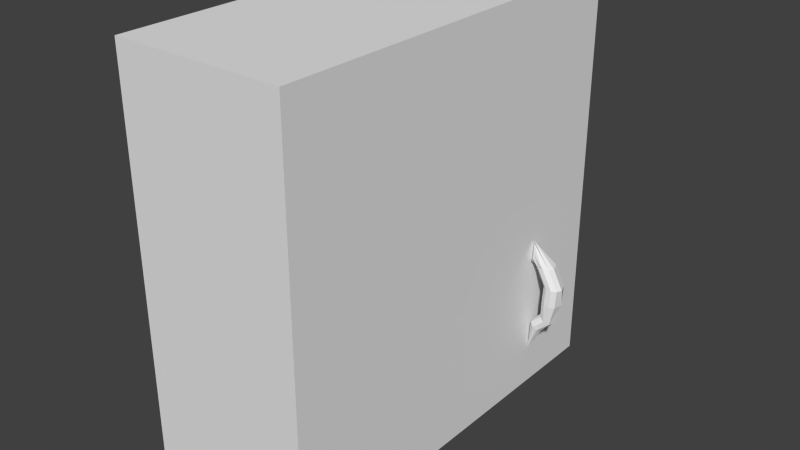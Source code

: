 # Source: cupboard.blend  (saved by Blender 2.68.0; exported with 4.5.12 LTS)
import bpy
from mathutils import Matrix  # noqa: F401  (used for matrix-valued properties, if any)

bpy.ops.wm.read_factory_settings(use_empty=True)
scene = bpy.context.scene
scene.name = 'Scene'

# ---- collections
col_collection_1 = bpy.data.collections.new('Collection 1'); scene.collection.children.link(col_collection_1)

# ---- world
world_world = bpy.data.worlds.new('World'); scene.world = world_world
world_world.color = (0.05088, 0.05088, 0.05088)
world_world.use_sun_shadow = False
world_world.sun_shadow_jitter_overblur = 0.0
world_world.cycles.sampling_method = 'MANUAL'
world_world.cycles.sample_map_resolution = 256

# ---- meshes
me_cylinder_002 = bpy.data.meshes.new('Cylinder.002')
me_cylinder_002.from_pydata([(-0.1426, 0.04023, 1.134), (-0.009819, 0.01333, -1.199), (-0.04378, 0.02547, 1.193), (0.0698, 0.002122, 1.187), (0.1912, -0.0343, 1.048), (0.1833, -0.04267, 0.9322), (0.1136, -0.03666, 0.8395), (0.005644, -0.01829, 0.8009), (-0.1042, 0.006243, 0.8294), (-0.1789, 0.02867, 0.9154), (-0.1934, 0.04143, 1.03), (0.241, 0.4615, -0.4406), (0.2927, 0.5702, -0.002483), (0.3074, 0.5888, 0.3642), (0.1396, 0.452, 0.7369), (0.1281, 0.2663, -0.6809), (0.4039, 0.5365, -0.002483), (0.35, 0.4132, -0.4541), (0.3059, 0.3631, 0.7369), (0.4737, 0.4999, 0.3642), (0.2175, 0.2046, -0.686), (0.3396, 0.252, 0.7369), (0.5074, 0.3888, 0.3642), (0.4927, 0.3702, -0.002483), (0.3991, 0.3066, -0.4299), (0.2471, 0.1086, -0.6443), (0.3059, 0.1409, 0.7369), (0.4737, 0.2777, 0.3642), (0.459, 0.2591, -0.002483), (0.3597, 0.2039, -0.382), (0.1997, 0.03462, -0.5803), (0.2161, 0.06724, 0.7369), (0.384, 0.204, 0.3642), (0.3693, 0.1855, -0.002483), (0.2547, 0.1654, -0.3386), (0.1006, 0.05585, 0.7369), (0.2684, 0.1926, 0.3642), (0.2537, 0.1741, -0.002483), (0.103, 0.02597, -0.5313), (-0.001829, 0.1106, 0.7369), (0.166, 0.2474, 0.3642), (0.1513, 0.2288, -0.002483), (0.1457, 0.2136, -0.325), (0.01362, 0.0877, -0.5262), (-0.05656, 0.213, 0.7369), (0.1113, 0.3498, 0.3642), (0.09659, 0.3312, -0.002483), (0.09655, 0.3203, -0.3493), (-0.01605, 0.1837, -0.5679), (-0.04518, 0.3285, 0.7369), (0.1226, 0.4653, 0.3642), (0.108, 0.4468, -0.002483), (0.136, 0.423, -0.3971), (0.02848, 0.4183, 0.7369), (0.1963, 0.5551, 0.3642), (0.1816, 0.5365, -0.002483), (0.03137, 0.2576, -0.6319)], [], [(14, 10, 0), (14, 0, 18), (18, 0, 2), (18, 2, 21), (21, 2, 3), (21, 3, 26), (26, 3, 4), (26, 4, 31), (31, 4, 5), (31, 5, 35), (35, 5, 6), (35, 6, 39), (39, 6, 7), (39, 7, 8), (39, 8, 44), (44, 8, 49), (49, 8, 9), (49, 9, 53), (53, 9, 10), (53, 10, 14), (56, 11, 15), (11, 12, 16), (12, 13, 19, 16), (13, 14, 18, 19), (15, 11, 17), (11, 16, 17), (15, 17, 24, 20), (17, 16, 24), (20, 24, 25), (24, 16, 23), (16, 19, 22, 23), (19, 18, 21, 22), (25, 24, 29), (24, 23, 28, 29), (23, 22, 27, 28), (22, 21, 26, 27), (25, 29, 30), (29, 28, 33), (28, 27, 32, 33), (27, 26, 31, 32), (30, 29, 34), (29, 33, 34), (30, 34, 38), (34, 33, 37), (33, 32, 36, 37), (32, 31, 35, 36), (38, 34, 42), (34, 37, 42), (38, 42, 43), (42, 37, 41), (37, 36, 40, 41), (36, 35, 39, 40), (42, 41, 46), (41, 40, 45, 46), (40, 39, 44, 45), (43, 42, 47), (42, 46, 47), (43, 47, 48), (47, 46, 51), (46, 45, 50, 51), (45, 44, 49, 50), (48, 47, 52), (47, 51, 52), (48, 52, 56), (52, 51, 55), (51, 50, 54, 55), (50, 49, 53, 54), (56, 52, 11), (52, 55, 12, 11), (55, 54, 13, 12), (54, 53, 14, 13), (1, 56, 15), (1, 15, 20), (1, 20, 25), (1, 25, 30), (1, 30, 38), (1, 38, 43), (1, 43, 48), (1, 48, 56), (0, 10, 9, 8, 7, 6, 5, 4, 3, 2)])
_ca = me_cylinder_002.color_attributes.new('Col', 'BYTE_COLOR', 'CORNER')
_ca.data.foreach_set('color', [0.01033, 0.008568, 0.005605, 1.0, 0.01033, 0.008568, 0.005605, 1.0, 0.01033, 0.008568, 0.005605, 1.0, 0.01033, 0.008568, 0.005605, 1.0, 0.01033, 0.008568, 0.005605, 1.0, 0.01033, 0.008568, 0.005605, 1.0, 0.01033, 0.008568, 0.005605, 1.0, 0.01033, 0.008568, 0.005605, 1.0, 0.01033, 0.008568, 0.005605, 1.0, 0.01033, 0.008568, 0.005605, 1.0, 0.01033, 0.008568, 0.005605, 1.0, 0.01033, 0.008568, 0.005605, 1.0, 0.01033, 0.008568, 0.005605, 1.0, 0.01033, 0.008568, 0.005605, 1.0, 0.01033, 0.008568, 0.005605, 1.0, 0.01033, 0.008568, 0.005605, 1.0, 0.01033, 0.008568, 0.005605, 1.0, 0.01033, 0.008568, 0.005605, 1.0, 0.01033, 0.008568, 0.005605, 1.0, 0.01033, 0.008568, 0.005605, 1.0, 0.01033, 0.008568, 0.005605, 1.0, 0.01096, 0.009134, 0.006049, 1.0, 0.01033, 0.008568, 0.005605, 1.0, 0.01033, 0.008568, 0.005605, 1.0, 0.01033, 0.008568, 0.005605, 1.0, 0.01033, 0.008568, 0.005605, 1.0, 0.01033, 0.008568, 0.005605, 1.0, 0.01033, 0.008568, 0.005605, 1.0, 0.01033, 0.008568, 0.005605, 1.0, 0.01033, 0.008568, 0.005605, 1.0, 0.01033, 0.008568, 0.005605, 1.0, 0.01033, 0.008568, 0.005605, 1.0, 0.01033, 0.008568, 0.005605, 1.0, 0.01033, 0.008568, 0.005605, 1.0, 0.01033, 0.008568, 0.005605, 1.0, 0.01033, 0.008568, 0.005605, 1.0, 0.01033, 0.008568, 0.005605, 1.0, 0.01033, 0.008568, 0.005605, 1.0, 0.01033, 0.008568, 0.005605, 1.0, 0.01033, 0.008568, 0.005605, 1.0, 0.01033, 0.008568, 0.005605, 1.0, 0.01161, 0.009721, 0.006512, 1.0, 1.0, 1.0, 1.0, 1.0, 1.0, 1.0, 1.0, 1.0, 1.0, 1.0, 1.0, 1.0, 1.0, 1.0, 1.0, 1.0, 1.0, 1.0, 1.0, 1.0, 1.0, 1.0, 1.0, 1.0, 1.0, 1.0, 1.0, 1.0, 1.0, 1.0, 1.0, 1.0, 1.0, 1.0, 1.0, 1.0, 0.01033, 0.008568, 0.005605, 1.0, 0.01033, 0.008568, 0.005605, 1.0, 0.01033, 0.008568, 0.005605, 1.0, 0.01033, 0.008568, 0.005605, 1.0, 0.01033, 0.008568, 0.005605, 1.0, 0.01033, 0.008568, 0.005605, 1.0, 0.01033, 0.008568, 0.005605, 1.0, 0.01033, 0.008568, 0.005605, 1.0, 0.01033, 0.008568, 0.005605, 1.0, 0.01033, 0.008568, 0.005605, 1.0, 0.01033, 0.008568, 0.005605, 1.0, 0.01033, 0.008568, 0.005605, 1.0, 0.01033, 0.008568, 0.005605, 1.0, 0.01033, 0.008568, 0.005605, 1.0, 0.01033, 0.008568, 0.005605, 1.0, 0.01033, 0.008568, 0.005605, 1.0, 0.01033, 0.008568, 0.005605, 1.0, 0.01033, 0.008568, 0.005605, 1.0, 0.01033, 0.008568, 0.005605, 1.0, 0.01033, 0.008568, 0.005605, 1.0, 0.01033, 0.008568, 0.005605, 1.0, 0.01033, 0.008568, 0.005605, 1.0, 0.01033, 0.008568, 0.005605, 1.0, 0.01033, 0.008568, 0.005605, 1.0, 0.01033, 0.008568, 0.005605, 1.0, 0.02122, 0.0185, 0.0137, 1.0, 0.01033, 0.008568, 0.005605, 1.0, 0.01033, 0.008568, 0.005605, 1.0, 0.01096, 0.009134, 0.006049, 1.0, 0.01033, 0.008568, 0.005605, 1.0, 0.01033, 0.008568, 0.005605, 1.0, 0.01033, 0.008568, 0.005605, 1.0, 0.01033, 0.008568, 0.005605, 1.0, 0.01033, 0.008568, 0.005605, 1.0, 0.01033, 0.008568, 0.005605, 1.0, 0.01033, 0.008568, 0.005605, 1.0, 0.01033, 0.008568, 0.005605, 1.0, 0.01033, 0.008568, 0.005605, 1.0, 0.01033, 0.008568, 0.005605, 1.0, 0.01033, 0.008568, 0.005605, 1.0, 0.01033, 0.008568, 0.005605, 1.0, 0.01033, 0.008568, 0.005605, 1.0, 0.01033, 0.008568, 0.005605, 1.0, 0.01033, 0.008568, 0.005605, 1.0, 0.01033, 0.008568, 0.005605, 1.0, 0.01033, 0.008568, 0.005605, 1.0, 0.01033, 0.008568, 0.005605, 1.0, 0.01033, 0.008568, 0.005605, 1.0, 0.01033, 0.008568, 0.005605, 1.0, 0.01033, 0.008568, 0.005605, 1.0, 0.01033, 0.008568, 0.005605, 1.0, 0.01033, 0.008568, 0.005605, 1.0, 0.01033, 0.008568, 0.005605, 1.0, 0.01033, 0.008568, 0.005605, 1.0, 0.01033, 0.008568, 0.005605, 1.0, 0.01033, 0.008568, 0.005605, 1.0, 0.01033, 0.008568, 0.005605, 1.0, 0.01033, 0.008568, 0.005605, 1.0, 0.01033, 0.008568, 0.005605, 1.0, 0.01033, 0.008568, 0.005605, 1.0, 0.01033, 0.008568, 0.005605, 1.0, 0.01033, 0.008568, 0.005605, 1.0, 0.01033, 0.008568, 0.005605, 1.0, 0.01033, 0.008568, 0.005605, 1.0, 0.01033, 0.008568, 0.005605, 1.0, 0.01033, 0.008568, 0.005605, 1.0, 0.01033, 0.008568, 0.005605, 1.0, 0.01033, 0.008568, 0.005605, 1.0, 0.01033, 0.008568, 0.005605, 1.0, 0.01033, 0.008568, 0.005605, 1.0, 0.01033, 0.008568, 0.005605, 1.0, 0.01033, 0.008568, 0.005605, 1.0, 0.01033, 0.008568, 0.005605, 1.0, 0.01033, 0.008568, 0.005605, 1.0, 0.01033, 0.008568, 0.005605, 1.0, 0.01033, 0.008568, 0.005605, 1.0, 0.01033, 0.008568, 0.005605, 1.0, 0.01033, 0.008568, 0.005605, 1.0, 0.01033, 0.008568, 0.005605, 1.0, 0.01033, 0.008568, 0.005605, 1.0, 0.01033, 0.008568, 0.005605, 1.0, 0.01033, 0.008568, 0.005605, 1.0, 0.01033, 0.008568, 0.005605, 1.0, 0.01033, 0.008568, 0.005605, 1.0, 0.01033, 0.008568, 0.005605, 1.0, 0.01033, 0.008568, 0.005605, 1.0, 0.01033, 0.008568, 0.005605, 1.0, 0.01033, 0.008568, 0.005605, 1.0, 0.01033, 0.008568, 0.005605, 1.0, 0.01033, 0.008568, 0.005605, 1.0, 0.01033, 0.008568, 0.005605, 1.0, 0.01033, 0.008568, 0.005605, 1.0, 0.01444, 0.01229, 0.008568, 1.0, 0.01033, 0.008568, 0.005605, 1.0, 0.01033, 0.008568, 0.005605, 1.0, 0.01444, 0.01229, 0.008568, 1.0, 0.01033, 0.008568, 0.005605, 1.0, 0.01033, 0.008568, 0.005605, 1.0, 0.01033, 0.008568, 0.005605, 1.0, 0.01033, 0.008568, 0.005605, 1.0, 0.01033, 0.008568, 0.005605, 1.0, 0.01033, 0.008568, 0.005605, 1.0, 0.01033, 0.008568, 0.005605, 1.0, 0.01033, 0.008568, 0.005605, 1.0, 0.01033, 0.008568, 0.005605, 1.0, 0.01033, 0.008568, 0.005605, 1.0, 0.01033, 0.008568, 0.005605, 1.0, 0.01033, 0.008568, 0.005605, 1.0, 0.01033, 0.008568, 0.005605, 1.0, 0.01033, 0.008568, 0.005605, 1.0, 0.01033, 0.008568, 0.005605, 1.0, 0.01033, 0.008568, 0.005605, 1.0, 0.01033, 0.008568, 0.005605, 1.0, 0.01033, 0.008568, 0.005605, 1.0, 0.01033, 0.008568, 0.005605, 1.0, 0.01033, 0.008568, 0.005605, 1.0, 0.01033, 0.008568, 0.005605, 1.0, 0.01033, 0.008568, 0.005605, 1.0, 0.01033, 0.008568, 0.005605, 1.0, 1.0, 1.0, 1.0, 1.0, 1.0, 1.0, 1.0, 1.0, 1.0, 1.0, 1.0, 1.0, 1.0, 1.0, 1.0, 1.0, 1.0, 1.0, 1.0, 1.0, 1.0, 1.0, 1.0, 1.0, 1.0, 1.0, 1.0, 1.0, 1.0, 1.0, 1.0, 1.0, 1.0, 1.0, 1.0, 1.0, 1.0, 1.0, 1.0, 1.0, 1.0, 1.0, 1.0, 1.0, 1.0, 1.0, 1.0, 1.0, 1.0, 1.0, 1.0, 1.0, 1.0, 1.0, 1.0, 1.0, 1.0, 1.0, 1.0, 1.0, 1.0, 1.0, 1.0, 1.0, 1.0, 1.0, 1.0, 1.0, 1.0, 1.0, 1.0, 1.0, 1.0, 1.0, 1.0, 1.0, 1.0, 1.0, 1.0, 1.0, 1.0, 1.0, 1.0, 1.0, 1.0, 1.0, 1.0, 1.0, 1.0, 1.0, 1.0, 1.0, 1.0, 1.0, 1.0, 1.0, 1.0, 1.0, 1.0, 1.0, 1.0, 1.0, 1.0, 1.0, 1.0, 1.0, 1.0, 1.0, 1.0, 1.0, 1.0, 1.0, 1.0, 1.0, 1.0, 1.0, 1.0, 1.0, 1.0, 1.0, 1.0, 1.0, 1.0, 1.0, 0.01033, 0.008568, 0.005605, 1.0, 0.01033, 0.008568, 0.005605, 1.0, 0.01033, 0.008568, 0.005605, 1.0, 0.01033, 0.008568, 0.005605, 1.0, 0.01033, 0.008568, 0.005605, 1.0, 0.01033, 0.008568, 0.005605, 1.0, 0.01033, 0.008568, 0.005605, 1.0, 0.01033, 0.008568, 0.005605, 1.0, 0.01033, 0.008568, 0.005605, 1.0, 0.01033, 0.008568, 0.005605, 1.0, 0.01033, 0.008568, 0.005605, 1.0, 0.01033, 0.008568, 0.005605, 1.0, 0.01033, 0.008568, 0.005605, 1.0, 0.01033, 0.008568, 0.005605, 1.0, 0.01033, 0.008568, 0.005605, 1.0, 0.01033, 0.008568, 0.005605, 1.0, 0.01033, 0.008568, 0.005605, 1.0, 0.01033, 0.008568, 0.005605, 1.0, 0.01033, 0.008568, 0.005605, 1.0, 0.01033, 0.008568, 0.005605, 1.0, 0.01033, 0.008568, 0.005605, 1.0, 0.01033, 0.008568, 0.005605, 1.0, 0.01033, 0.008568, 0.005605, 1.0, 0.01033, 0.008568, 0.005605, 1.0, 0.01033, 0.008568, 0.005605, 1.0, 0.01033, 0.008568, 0.005605, 1.0, 0.01033, 0.008568, 0.005605, 1.0, 0.01033, 0.008568, 0.005605, 1.0, 0.01033, 0.008568, 0.005605, 1.0, 0.01033, 0.008568, 0.005605, 1.0, 0.01033, 0.008568, 0.005605, 1.0, 0.01033, 0.008568, 0.005605, 1.0, 0.01033, 0.008568, 0.005605, 1.0, 0.01033, 0.008568, 0.005605, 1.0, 0.01033, 0.008568, 0.005605, 1.0, 0.0137, 0.01161, 0.008023, 1.0, 0.01033, 0.008568, 0.005605, 1.0, 0.01033, 0.008568, 0.005605, 1.0, 0.0137, 0.01161, 0.008023, 1.0, 0.01033, 0.008568, 0.005605, 1.0, 0.01033, 0.008568, 0.005605, 1.0, 0.01033, 0.008568, 0.005605, 1.0, 0.01033, 0.008568, 0.005605, 1.0, 0.01033, 0.008568, 0.005605, 1.0, 0.01033, 0.008568, 0.005605, 1.0, 0.01033, 0.008568, 0.005605, 1.0, 0.01033, 0.008568, 0.005605, 1.0, 0.01033, 0.008568, 0.005605, 1.0, 0.01033, 0.008568, 0.005605, 1.0, 0.01033, 0.008568, 0.005605, 1.0, 0.01033, 0.008568, 0.005605, 1.0, 0.01033, 0.008568, 0.005605, 1.0, 0.01033, 0.008568, 0.005605, 1.0, 1.0, 1.0, 1.0, 1.0, 1.0, 1.0, 1.0, 1.0, 1.0, 1.0, 1.0, 1.0, 0.0137, 0.01161, 0.008023, 1.0, 0.01033, 0.008568, 0.005605, 1.0, 0.01033, 0.008568, 0.005605, 1.0, 0.01096, 0.009134, 0.006049, 1.0, 0.01444, 0.01229, 0.009134, 1.0, 0.01444, 0.01229, 0.008568, 1.0, 0.01161, 0.009721, 0.006512, 1.0, 0.01033, 0.008568, 0.005605, 1.0, 0.01033, 0.008568, 0.005605, 1.0, 0.01033, 0.008568, 0.005605, 1.0, 0.01033, 0.008568, 0.005605, 1.0, 0.01033, 0.008568, 0.005605, 1.0, 0.01033, 0.008568, 0.005605, 1.0])
me_cylinder_002.use_remesh_preserve_volume = False
me_cylinder_002.use_remesh_preserve_attributes = False
me_cylinder_002.use_mirror_vertex_groups = False
me_cylinder_002.update()
me_cube_001 = bpy.data.meshes.new('Cube.001')
me_cube_001.from_pydata([(0.1484, -1.0, -1.0), (0.1484, 1.0, -1.0), (1.0, 1.0, -1.0), (1.0, -1.0, -1.0), (0.1484, -1.0, 1.0), (0.1484, 1.0, 1.0), (1.0, 1.0, 1.0), (1.0, -1.0, 1.0), (0.1484, -1.0, -1.0), (0.1484, 1.0, -1.0), (0.1484, -1.0, 1.0), (0.1484, 1.0, 1.0)], [], [(5, 6, 2, 1), (6, 7, 3, 2), (7, 4, 0, 3), (0, 1, 2, 3), (7, 6, 5, 4), (10, 11, 9, 8)])
_ca = me_cube_001.color_attributes.new('Col', 'BYTE_COLOR', 'CORNER')
_ca.data.foreach_set('color', [0.1329, 0.1046, 0.05613, 1.0, 0.1329, 0.1046, 0.05781, 1.0, 0.1329, 0.1046, 0.05613, 1.0, 0.1329, 0.1046, 0.05613, 1.0, 0.1329, 0.1046, 0.05613, 1.0, 0.1329, 0.1046, 0.05613, 1.0, 0.1329, 0.1046, 0.05613, 1.0, 0.1329, 0.1046, 0.05613, 1.0, 1.0, 1.0, 1.0, 1.0, 1.0, 1.0, 1.0, 1.0, 1.0, 1.0, 1.0, 1.0, 1.0, 1.0, 1.0, 1.0, 0.1329, 0.1046, 0.05613, 1.0, 0.1329, 0.1046, 0.05613, 1.0, 0.1329, 0.1046, 0.05613, 1.0, 0.1384, 0.1095, 0.05951, 1.0, 0.1329, 0.1046, 0.05613, 1.0, 0.1329, 0.1046, 0.05613, 1.0, 0.1329, 0.1046, 0.05613, 1.0, 0.1329, 0.1046, 0.05613, 1.0, 0.1329, 0.1046, 0.05613, 1.0, 0.1441, 0.117, 0.0648, 1.0, 0.1329, 0.1046, 0.05613, 1.0, 0.1329, 0.1046, 0.05613, 1.0])
me_cube_001.use_remesh_preserve_volume = False
me_cube_001.use_remesh_preserve_attributes = False
me_cube_001.use_mirror_vertex_groups = False
me_cube_001.update()

# ---- objects
ob_cylinder = bpy.data.objects.new('Cylinder', me_cylinder_002)
ob_cube = bpy.data.objects.new('Cube', me_cube_001)

# ---- transforms, parenting, visibility, modifiers, constraints
ob_cylinder.location = (1.0, 0.5792, -0.5)
ob_cylinder.rotation_euler = (0.0, -0.0, -0.7613)
ob_cylinder.scale = (0.2646, 0.2393, 0.248)
ob_cylinder.lineart.crease_threshold = 0.0
ob_cube.location = (0.0, 0.0, 0.0)
ob_cube.lineart.crease_threshold = 0.0

# ---- collection membership
col_collection_1.objects.link(ob_cylinder)
col_collection_1.objects.link(ob_cube)

# ---- scene / render settings (as saved in the file)
scene.frame_start = 1; scene.frame_end = 250; scene.frame_set(1)
scene.render.engine = 'BLENDER_EEVEE_NEXT'
scene.render.image_settings.color_mode = 'RGB'
scene.render.image_settings.compression = 90
scene.render.resolution_percentage = 50
scene.render.dither_intensity = 0.0
scene.cycles.use_denoising = False
scene.cycles.samples = 10
scene.cycles.sampling_pattern = 'TABULATED_SOBOL'
scene.cycles.light_sampling_threshold = 0.0
scene.cycles.use_adaptive_sampling = False
scene.cycles.use_light_tree = False
scene.cycles.blur_glossy = 0.0
scene.cycles.volume_bounces = 1
scene.cycles.pixel_filter_type = 'GAUSSIAN'
scene.cycles.sample_clamp_indirect = 0.0
scene.view_settings.view_transform = 'Standard'
bpy.context.view_layer.update()

# ---- added for rendering (the .blend has no active camera and no usable light): camera, sun
cam_auto = bpy.data.cameras.new('AutoCamera')
cam_auto.lens = 50.0
cam_auto.sensor_width = 36.0
cam_auto.clip_end = 1000.0
ob_auto_camera = bpy.data.objects.new('AutoCamera', cam_auto)
scene.collection.objects.link(ob_auto_camera)
ob_auto_camera.location = (3.46155, -3.34818, 2.23212)
ob_auto_camera.rotation_euler = (1.09748, -7.21219e-08, 0.694738)
scene.camera = ob_auto_camera
light_auto_sun = bpy.data.lights.new('AutoSun', 'SUN')
light_auto_sun.energy = 3.0
light_auto_sun.angle = 0.0523599
ob_auto_sun = bpy.data.objects.new('AutoSun', light_auto_sun)
scene.collection.objects.link(ob_auto_sun)
ob_auto_sun.rotation_euler = (0.872665, 0.174533, 0.523599)
bpy.context.view_layer.update()
